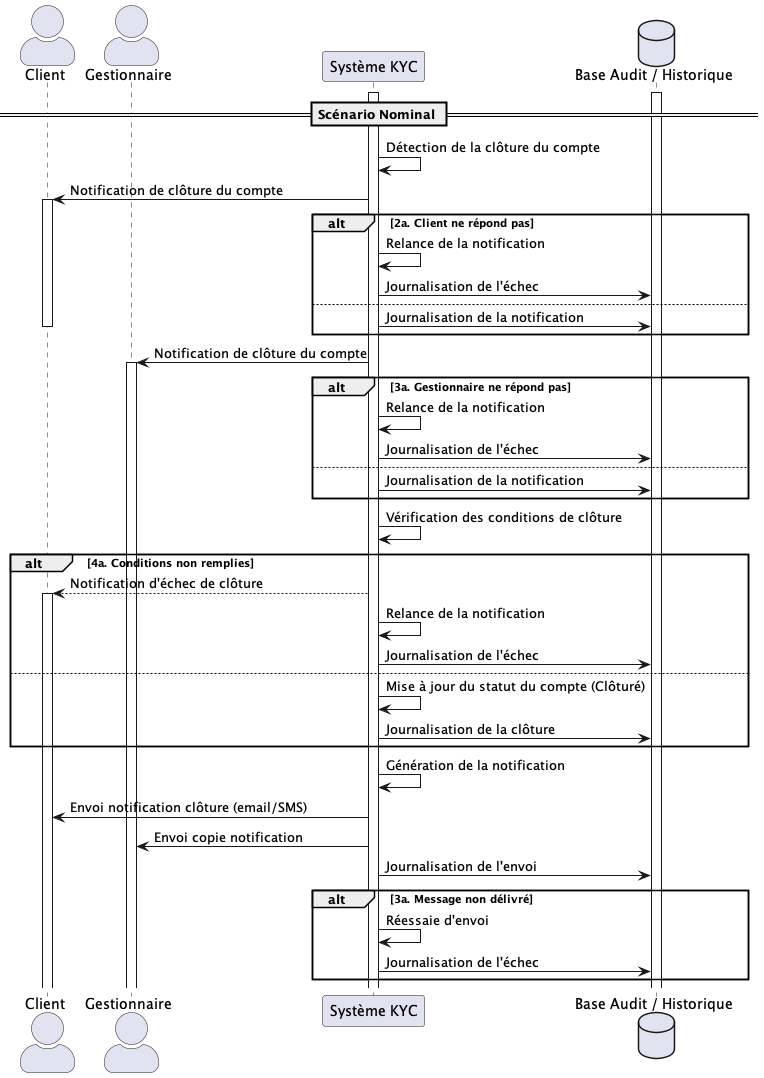

The diagram above was rendered by PlantUML. Its source (embedded in the PNG):
@startuml UC022
skinparam actorStyle awesome

actor "Client" as Client
actor "Gestionnaire" as Gestionnaire
participant "Système KYC" as KYC
database "Base Audit / Historique" as Audit

== Scénario Nominal ==
activate KYC
activate Audit
KYC -> KYC : Détection de la clôture du compte
KYC -> Client : Notification de clôture du compte
activate Client
alt 2a. Client ne répond pas
    KYC -> KYC : Relance de la notification
    KYC -> Audit : Journalisation de l'échec
else
    KYC -> Audit : Journalisation de la notification
    deactivate Client
end
KYC -> Gestionnaire : Notification de clôture du compte
activate Gestionnaire
alt 3a. Gestionnaire ne répond pas
    KYC -> KYC : Relance de la notification
    KYC -> Audit : Journalisation de l'échec
else
    KYC -> Audit : Journalisation de la notification
   
end
KYC -> KYC : Vérification des conditions de clôture
alt 4a. Conditions non remplies
    KYC --> Client : Notification d'échec de clôture   
    activate Client
    KYC -> KYC : Relance de la notification
    
    KYC -> Audit : Journalisation de l'échec
else
    KYC -> KYC : Mise à jour du statut du compte (Clôturé)
    KYC -> Audit : Journalisation de la clôture
end

KYC -> KYC : Génération de la notification
KYC -> Client : Envoi notification clôture (email/SMS)
KYC -> Gestionnaire : Envoi copie notification
KYC -> Audit : Journalisation de l'envoi

alt 3a. Message non délivré
    KYC -> KYC : Réessaie d'envoi
    KYC -> Audit : Journalisation de l'échec
end
@enduml